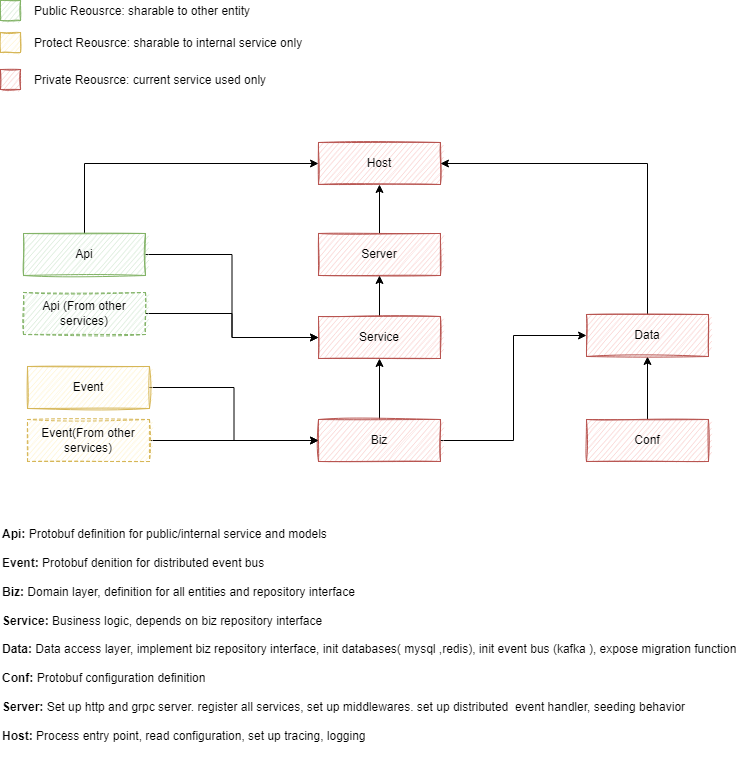

The diagram above was exported from draw.io. Its source (the exported page's mxGraphModel, read from the mxfile embedded in the PNG):
<mxGraphModel dx="880" dy="887" grid="0" gridSize="10" guides="1" tooltips="1" connect="1" arrows="1" fold="1" page="1" pageScale="1" pageWidth="827" pageHeight="1169" math="0" shadow="0">
  <root>
    <mxCell id="0" />
    <mxCell id="1" parent="0" />
    <mxCell id="JVFJbS9JiWr7R-_wMTUe-1" value="Host" style="rounded=0;whiteSpace=wrap;html=1;sketch=1;fillColor=#f8cecc;strokeColor=#b85450;" vertex="1" parent="1">
      <mxGeometry x="361" y="157" width="122" height="42" as="geometry" />
    </mxCell>
    <mxCell id="JVFJbS9JiWr7R-_wMTUe-20" style="edgeStyle=orthogonalEdgeStyle;rounded=0;orthogonalLoop=1;jettySize=auto;html=1;exitX=1;exitY=0.5;exitDx=0;exitDy=0;entryX=0;entryY=0.5;entryDx=0;entryDy=0;" edge="1" parent="1" source="JVFJbS9JiWr7R-_wMTUe-3" target="JVFJbS9JiWr7R-_wMTUe-10">
      <mxGeometry relative="1" as="geometry" />
    </mxCell>
    <mxCell id="JVFJbS9JiWr7R-_wMTUe-21" style="edgeStyle=orthogonalEdgeStyle;rounded=0;orthogonalLoop=1;jettySize=auto;html=1;exitX=0.5;exitY=0;exitDx=0;exitDy=0;entryX=0;entryY=0.5;entryDx=0;entryDy=0;" edge="1" parent="1" source="JVFJbS9JiWr7R-_wMTUe-3" target="JVFJbS9JiWr7R-_wMTUe-1">
      <mxGeometry relative="1" as="geometry" />
    </mxCell>
    <mxCell id="JVFJbS9JiWr7R-_wMTUe-3" value="Api" style="rounded=0;whiteSpace=wrap;html=1;sketch=1;fillColor=#d5e8d4;strokeColor=#82b366;" vertex="1" parent="1">
      <mxGeometry x="66" y="248" width="122" height="42" as="geometry" />
    </mxCell>
    <mxCell id="JVFJbS9JiWr7R-_wMTUe-45" style="edgeStyle=orthogonalEdgeStyle;rounded=0;orthogonalLoop=1;jettySize=auto;html=1;exitX=1;exitY=0.5;exitDx=0;exitDy=0;entryX=0;entryY=0.5;entryDx=0;entryDy=0;fontSize=12;" edge="1" parent="1" source="JVFJbS9JiWr7R-_wMTUe-4" target="JVFJbS9JiWr7R-_wMTUe-6">
      <mxGeometry relative="1" as="geometry" />
    </mxCell>
    <mxCell id="JVFJbS9JiWr7R-_wMTUe-4" value="Event" style="rounded=0;whiteSpace=wrap;html=1;sketch=1;fillColor=#fff2cc;strokeColor=#d6b656;" vertex="1" parent="1">
      <mxGeometry x="70" y="381" width="122" height="42" as="geometry" />
    </mxCell>
    <mxCell id="JVFJbS9JiWr7R-_wMTUe-14" style="edgeStyle=orthogonalEdgeStyle;orthogonalLoop=1;jettySize=auto;html=1;exitX=0.5;exitY=0;exitDx=0;exitDy=0;entryX=0.5;entryY=1;entryDx=0;entryDy=0;rounded=0;" edge="1" parent="1" source="JVFJbS9JiWr7R-_wMTUe-6" target="JVFJbS9JiWr7R-_wMTUe-10">
      <mxGeometry relative="1" as="geometry" />
    </mxCell>
    <mxCell id="JVFJbS9JiWr7R-_wMTUe-42" style="edgeStyle=orthogonalEdgeStyle;rounded=0;orthogonalLoop=1;jettySize=auto;html=1;exitX=1;exitY=0.5;exitDx=0;exitDy=0;entryX=0;entryY=0.5;entryDx=0;entryDy=0;fontSize=12;" edge="1" parent="1" source="JVFJbS9JiWr7R-_wMTUe-6" target="JVFJbS9JiWr7R-_wMTUe-8">
      <mxGeometry relative="1" as="geometry" />
    </mxCell>
    <mxCell id="JVFJbS9JiWr7R-_wMTUe-6" value="Biz" style="rounded=0;whiteSpace=wrap;html=1;sketch=1;fillColor=#f8cecc;strokeColor=#b85450;" vertex="1" parent="1">
      <mxGeometry x="361" y="434" width="122" height="42" as="geometry" />
    </mxCell>
    <mxCell id="JVFJbS9JiWr7R-_wMTUe-22" style="edgeStyle=orthogonalEdgeStyle;rounded=0;orthogonalLoop=1;jettySize=auto;html=1;exitX=0.5;exitY=0;exitDx=0;exitDy=0;entryX=0.5;entryY=1;entryDx=0;entryDy=0;" edge="1" parent="1" source="JVFJbS9JiWr7R-_wMTUe-7" target="JVFJbS9JiWr7R-_wMTUe-8">
      <mxGeometry relative="1" as="geometry" />
    </mxCell>
    <mxCell id="JVFJbS9JiWr7R-_wMTUe-7" value="Conf" style="rounded=0;whiteSpace=wrap;html=1;sketch=1;fillColor=#f8cecc;strokeColor=#b85450;" vertex="1" parent="1">
      <mxGeometry x="629" y="434" width="122" height="42" as="geometry" />
    </mxCell>
    <mxCell id="JVFJbS9JiWr7R-_wMTUe-40" style="edgeStyle=orthogonalEdgeStyle;rounded=0;orthogonalLoop=1;jettySize=auto;html=1;exitX=0.5;exitY=0;exitDx=0;exitDy=0;entryX=1;entryY=0.5;entryDx=0;entryDy=0;fontSize=12;" edge="1" parent="1" source="JVFJbS9JiWr7R-_wMTUe-8" target="JVFJbS9JiWr7R-_wMTUe-1">
      <mxGeometry relative="1" as="geometry" />
    </mxCell>
    <mxCell id="JVFJbS9JiWr7R-_wMTUe-8" value="Data" style="rounded=0;whiteSpace=wrap;html=1;sketch=1;fillColor=#f8cecc;strokeColor=#b85450;" vertex="1" parent="1">
      <mxGeometry x="629" y="329" width="122" height="42" as="geometry" />
    </mxCell>
    <mxCell id="JVFJbS9JiWr7R-_wMTUe-41" value="" style="edgeStyle=orthogonalEdgeStyle;rounded=0;orthogonalLoop=1;jettySize=auto;html=1;fontSize=12;" edge="1" parent="1" source="JVFJbS9JiWr7R-_wMTUe-9" target="JVFJbS9JiWr7R-_wMTUe-1">
      <mxGeometry relative="1" as="geometry" />
    </mxCell>
    <mxCell id="JVFJbS9JiWr7R-_wMTUe-9" value="Server" style="rounded=0;whiteSpace=wrap;html=1;sketch=1;fillColor=#f8cecc;strokeColor=#b85450;" vertex="1" parent="1">
      <mxGeometry x="361" y="248" width="122" height="42" as="geometry" />
    </mxCell>
    <mxCell id="JVFJbS9JiWr7R-_wMTUe-38" style="edgeStyle=orthogonalEdgeStyle;rounded=0;orthogonalLoop=1;jettySize=auto;html=1;exitX=0.5;exitY=0;exitDx=0;exitDy=0;entryX=0.5;entryY=1;entryDx=0;entryDy=0;fontSize=12;" edge="1" parent="1" source="JVFJbS9JiWr7R-_wMTUe-10" target="JVFJbS9JiWr7R-_wMTUe-9">
      <mxGeometry relative="1" as="geometry" />
    </mxCell>
    <mxCell id="JVFJbS9JiWr7R-_wMTUe-10" value="Service" style="rounded=0;whiteSpace=wrap;html=1;sketch=1;fillColor=#f8cecc;strokeColor=#b85450;" vertex="1" parent="1">
      <mxGeometry x="361" y="331" width="122" height="42" as="geometry" />
    </mxCell>
    <mxCell id="JVFJbS9JiWr7R-_wMTUe-28" value="" style="rounded=0;whiteSpace=wrap;html=1;sketch=1;fillColor=#fff2cc;strokeColor=#d6b656;" vertex="1" parent="1">
      <mxGeometry x="43" y="47" width="20" height="20" as="geometry" />
    </mxCell>
    <mxCell id="JVFJbS9JiWr7R-_wMTUe-29" value="" style="rounded=0;whiteSpace=wrap;html=1;sketch=1;fillColor=#d5e8d4;strokeColor=#82b366;" vertex="1" parent="1">
      <mxGeometry x="43" y="15" width="20" height="20" as="geometry" />
    </mxCell>
    <mxCell id="JVFJbS9JiWr7R-_wMTUe-31" value="" style="rounded=0;whiteSpace=wrap;html=1;sketch=1;fillColor=#f8cecc;strokeColor=#b85450;" vertex="1" parent="1">
      <mxGeometry x="43" y="84" width="20" height="20" as="geometry" />
    </mxCell>
    <mxCell id="JVFJbS9JiWr7R-_wMTUe-34" value="Public Reousrce: sharable to other entity" style="text;html=1;align=left;verticalAlign=middle;resizable=0;points=[];autosize=1;strokeColor=none;fillColor=none;" vertex="1" parent="1">
      <mxGeometry x="75" y="17" width="226" height="18" as="geometry" />
    </mxCell>
    <mxCell id="JVFJbS9JiWr7R-_wMTUe-35" value="Protect Reousrce: sharable to internal service only" style="text;html=1;align=left;verticalAlign=middle;resizable=0;points=[];autosize=1;strokeColor=none;fillColor=none;" vertex="1" parent="1">
      <mxGeometry x="75" y="49" width="278" height="18" as="geometry" />
    </mxCell>
    <mxCell id="JVFJbS9JiWr7R-_wMTUe-36" value="Private Reousrce: current service used only" style="text;html=1;align=left;verticalAlign=middle;resizable=0;points=[];autosize=1;strokeColor=none;fillColor=none;" vertex="1" parent="1">
      <mxGeometry x="75" y="86" width="242" height="18" as="geometry" />
    </mxCell>
    <mxCell id="JVFJbS9JiWr7R-_wMTUe-37" value="&lt;font style=&quot;font-size: 12px;&quot;&gt;&lt;b&gt;Api: &lt;/b&gt;Protobuf definition for public/internal service and models&lt;br&gt;&lt;br&gt;&lt;b&gt;Event:&lt;/b&gt; Protobuf denition for distributed event bus&lt;br&gt;&lt;br&gt;&lt;b&gt;Biz:&lt;/b&gt; Domain layer, definition for all entities and repository interface&lt;br&gt;&lt;br&gt;&lt;b&gt;Service:&lt;/b&gt; Business logic, depends on biz repository interface&lt;br&gt;&lt;br&gt;&lt;b&gt;Data:&lt;/b&gt; Data access layer, implement biz repository interface, init databases( mysql ,redis), init event bus (kafka ), expose migration function&lt;br&gt;&lt;br&gt;&lt;b&gt;Conf:&lt;/b&gt; Protobuf configuration definition&lt;br&gt;&lt;br&gt;&lt;b&gt;Server:&lt;/b&gt; Set up http and grpc server. register all services, set up middlewares. set up distributed&amp;nbsp; event handler, seeding behavior&lt;br&gt;&lt;b&gt;&lt;br&gt;Host:&lt;/b&gt; Process entry point, read configuration, set up tracing, logging&amp;nbsp;&lt;br&gt;&lt;br&gt;&lt;br&gt;&lt;/font&gt;" style="text;html=1;align=left;verticalAlign=middle;resizable=0;points=[];autosize=1;strokeColor=none;fillColor=none;" vertex="1" parent="1">
      <mxGeometry x="43" y="543" width="744" height="242" as="geometry" />
    </mxCell>
    <mxCell id="JVFJbS9JiWr7R-_wMTUe-49" style="edgeStyle=orthogonalEdgeStyle;rounded=0;orthogonalLoop=1;jettySize=auto;html=1;exitX=1;exitY=0.5;exitDx=0;exitDy=0;entryX=0;entryY=0.5;entryDx=0;entryDy=0;fontSize=12;" edge="1" parent="1" source="JVFJbS9JiWr7R-_wMTUe-43" target="JVFJbS9JiWr7R-_wMTUe-10">
      <mxGeometry relative="1" as="geometry" />
    </mxCell>
    <mxCell id="JVFJbS9JiWr7R-_wMTUe-43" value="Api (From other services)" style="rounded=0;whiteSpace=wrap;html=1;sketch=1;fillColor=#d5e8d4;strokeColor=#82b366;dashed=1;" vertex="1" parent="1">
      <mxGeometry x="66" y="307" width="122" height="42" as="geometry" />
    </mxCell>
    <mxCell id="JVFJbS9JiWr7R-_wMTUe-46" style="edgeStyle=orthogonalEdgeStyle;rounded=0;orthogonalLoop=1;jettySize=auto;html=1;exitX=1;exitY=0.5;exitDx=0;exitDy=0;fontSize=12;" edge="1" parent="1" source="JVFJbS9JiWr7R-_wMTUe-44" target="JVFJbS9JiWr7R-_wMTUe-6">
      <mxGeometry relative="1" as="geometry" />
    </mxCell>
    <mxCell id="JVFJbS9JiWr7R-_wMTUe-44" value="Event(From other services)" style="rounded=0;whiteSpace=wrap;html=1;sketch=1;fillColor=#fff2cc;strokeColor=#d6b656;dashed=1;" vertex="1" parent="1">
      <mxGeometry x="70" y="434" width="122" height="42" as="geometry" />
    </mxCell>
  </root>
</mxGraphModel>